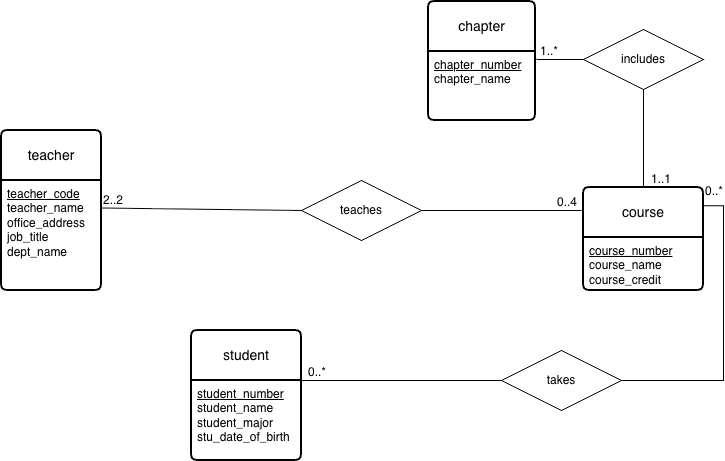

The diagram above was exported from draw.io. Its source (the exported page's mxGraphModel, read from the mxfile embedded in the PNG):
<mxGraphModel dx="1216" dy="800" grid="0" gridSize="10" guides="1" tooltips="1" connect="1" arrows="1" fold="1" page="1" pageScale="1" pageWidth="827" pageHeight="1169" math="0" shadow="0">
  <root>
    <mxCell id="0" />
    <mxCell id="1" parent="0" />
    <mxCell id="NjKx7RMaSUnNVi7-JnYQ-1" value="teacher" style="swimlane;childLayout=stackLayout;horizontal=1;startSize=50;horizontalStack=0;rounded=1;fontSize=14;fontStyle=0;strokeWidth=2;resizeParent=0;resizeLast=1;shadow=0;dashed=0;align=center;arcSize=4;whiteSpace=wrap;html=1;" parent="1" vertex="1">
      <mxGeometry x="40" y="160" width="100" height="160" as="geometry" />
    </mxCell>
    <mxCell id="NjKx7RMaSUnNVi7-JnYQ-2" value="&lt;div&gt;&lt;u&gt;teacher_code&lt;/u&gt;&lt;/div&gt;&lt;div&gt;teacher_name&lt;/div&gt;&lt;div&gt;office_address&lt;/div&gt;&lt;div&gt;job_title&lt;/div&gt;&lt;div&gt;dept_name&lt;/div&gt;" style="align=left;strokeColor=none;fillColor=none;spacingLeft=4;spacingRight=4;fontSize=12;verticalAlign=top;resizable=0;rotatable=0;part=1;html=1;whiteSpace=wrap;" parent="NjKx7RMaSUnNVi7-JnYQ-1" vertex="1">
      <mxGeometry y="50" width="100" height="110" as="geometry" />
    </mxCell>
    <mxCell id="NjKx7RMaSUnNVi7-JnYQ-28" style="edgeStyle=orthogonalEdgeStyle;rounded=0;orthogonalLoop=1;jettySize=auto;html=1;exitX=0.5;exitY=0;exitDx=0;exitDy=0;entryX=0.5;entryY=1;entryDx=0;entryDy=0;endArrow=none;" parent="1" source="NjKx7RMaSUnNVi7-JnYQ-3" target="NjKx7RMaSUnNVi7-JnYQ-27" edge="1">
      <mxGeometry relative="1" as="geometry" />
    </mxCell>
    <mxCell id="NjKx7RMaSUnNVi7-JnYQ-3" value="course" style="swimlane;childLayout=stackLayout;horizontal=1;startSize=50;horizontalStack=0;rounded=1;fontSize=14;fontStyle=0;strokeWidth=2;resizeParent=0;resizeLast=1;shadow=0;dashed=0;align=center;arcSize=4;whiteSpace=wrap;html=1;" parent="1" vertex="1">
      <mxGeometry x="622" y="217" width="120" height="103" as="geometry" />
    </mxCell>
    <mxCell id="NjKx7RMaSUnNVi7-JnYQ-4" value="&lt;u&gt;course_number&lt;/u&gt;&lt;div&gt;course_name&lt;br&gt;&lt;div&gt;course_credit&lt;/div&gt;&lt;/div&gt;" style="align=left;strokeColor=none;fillColor=none;spacingLeft=4;spacingRight=4;fontSize=12;verticalAlign=top;resizable=0;rotatable=0;part=1;html=1;whiteSpace=wrap;" parent="NjKx7RMaSUnNVi7-JnYQ-3" vertex="1">
      <mxGeometry y="50" width="120" height="53" as="geometry" />
    </mxCell>
    <mxCell id="NjKx7RMaSUnNVi7-JnYQ-5" value="student" style="swimlane;childLayout=stackLayout;horizontal=1;startSize=50;horizontalStack=0;rounded=1;fontSize=14;fontStyle=0;strokeWidth=2;resizeParent=0;resizeLast=1;shadow=0;dashed=0;align=center;arcSize=4;whiteSpace=wrap;html=1;" parent="1" vertex="1">
      <mxGeometry x="230" y="360" width="110" height="130" as="geometry" />
    </mxCell>
    <mxCell id="NjKx7RMaSUnNVi7-JnYQ-6" value="&lt;u&gt;student_number&lt;/u&gt;&lt;div&gt;student_name&lt;/div&gt;&lt;div&gt;student_major&lt;/div&gt;&lt;div&gt;stu_date_of_birth&lt;/div&gt;" style="align=left;strokeColor=none;fillColor=none;spacingLeft=4;spacingRight=4;fontSize=12;verticalAlign=top;resizable=0;rotatable=0;part=1;html=1;whiteSpace=wrap;" parent="NjKx7RMaSUnNVi7-JnYQ-5" vertex="1">
      <mxGeometry y="50" width="110" height="80" as="geometry" />
    </mxCell>
    <mxCell id="NjKx7RMaSUnNVi7-JnYQ-7" value="takes" style="shape=rhombus;perimeter=rhombusPerimeter;whiteSpace=wrap;html=1;align=center;" parent="1" vertex="1">
      <mxGeometry x="540" y="380" width="120" height="60" as="geometry" />
    </mxCell>
    <mxCell id="NjKx7RMaSUnNVi7-JnYQ-8" style="rounded=0;orthogonalLoop=1;jettySize=auto;html=1;exitX=1;exitY=0;exitDx=0;exitDy=0;entryX=0;entryY=0.5;entryDx=0;entryDy=0;endArrow=none;" parent="1" source="NjKx7RMaSUnNVi7-JnYQ-6" target="NjKx7RMaSUnNVi7-JnYQ-7" edge="1">
      <mxGeometry relative="1" as="geometry" />
    </mxCell>
    <mxCell id="NjKx7RMaSUnNVi7-JnYQ-10" style="edgeStyle=orthogonalEdgeStyle;rounded=0;orthogonalLoop=1;jettySize=auto;html=1;exitX=1;exitY=0.5;exitDx=0;exitDy=0;entryX=1;entryY=0.177;entryDx=0;entryDy=0;entryPerimeter=0;endArrow=none;" parent="1" source="NjKx7RMaSUnNVi7-JnYQ-7" target="NjKx7RMaSUnNVi7-JnYQ-3" edge="1">
      <mxGeometry relative="1" as="geometry" />
    </mxCell>
    <mxCell id="NjKx7RMaSUnNVi7-JnYQ-13" style="edgeStyle=orthogonalEdgeStyle;rounded=0;orthogonalLoop=1;jettySize=auto;html=1;endArrow=none;" parent="1" source="NjKx7RMaSUnNVi7-JnYQ-11" edge="1">
      <mxGeometry relative="1" as="geometry">
        <mxPoint x="620" y="240" as="targetPoint" />
      </mxGeometry>
    </mxCell>
    <mxCell id="NjKx7RMaSUnNVi7-JnYQ-11" value="teaches" style="shape=rhombus;perimeter=rhombusPerimeter;whiteSpace=wrap;html=1;align=center;" parent="1" vertex="1">
      <mxGeometry x="340" y="210" width="120" height="60" as="geometry" />
    </mxCell>
    <mxCell id="NjKx7RMaSUnNVi7-JnYQ-17" value="" style="endArrow=none;html=1;rounded=0;dashed=0;dashPattern=1 2;exitX=1;exitY=0.25;exitDx=0;exitDy=0;entryX=0;entryY=0.5;entryDx=0;entryDy=0;" parent="1" source="NjKx7RMaSUnNVi7-JnYQ-2" target="NjKx7RMaSUnNVi7-JnYQ-11" edge="1">
      <mxGeometry relative="1" as="geometry">
        <mxPoint x="417" y="445" as="sourcePoint" />
        <mxPoint x="297" y="240" as="targetPoint" />
        <Array as="points" />
      </mxGeometry>
    </mxCell>
    <mxCell id="NjKx7RMaSUnNVi7-JnYQ-18" value="2..2" style="resizable=0;html=1;whiteSpace=wrap;align=left;verticalAlign=bottom;" parent="NjKx7RMaSUnNVi7-JnYQ-17" connectable="0" vertex="1">
      <mxGeometry x="-1" relative="1" as="geometry" />
    </mxCell>
    <mxCell id="NjKx7RMaSUnNVi7-JnYQ-21" value="0..4" style="resizable=0;html=1;whiteSpace=wrap;align=left;verticalAlign=bottom;direction=south;" parent="1" connectable="0" vertex="1">
      <mxGeometry x="594" y="240" as="geometry" />
    </mxCell>
    <mxCell id="NjKx7RMaSUnNVi7-JnYQ-22" value="0..*" style="resizable=0;html=1;whiteSpace=wrap;align=left;verticalAlign=bottom;" parent="1" connectable="0" vertex="1">
      <mxGeometry x="345" y="410" as="geometry" />
    </mxCell>
    <mxCell id="NjKx7RMaSUnNVi7-JnYQ-23" value="0..*" style="resizable=0;html=1;whiteSpace=wrap;align=left;verticalAlign=bottom;" parent="1" connectable="0" vertex="1">
      <mxGeometry x="742" y="229" as="geometry" />
    </mxCell>
    <mxCell id="NjKx7RMaSUnNVi7-JnYQ-25" value="chapter" style="swimlane;childLayout=stackLayout;horizontal=1;startSize=50;horizontalStack=0;rounded=1;fontSize=14;fontStyle=0;strokeWidth=2;resizeParent=0;resizeLast=1;shadow=0;dashed=0;align=center;arcSize=4;whiteSpace=wrap;html=1;" parent="1" vertex="1">
      <mxGeometry x="467" y="31" width="107" height="119" as="geometry" />
    </mxCell>
    <mxCell id="NjKx7RMaSUnNVi7-JnYQ-26" value="&lt;u&gt;chapter_number&lt;/u&gt;&lt;div&gt;chapter_name&lt;/div&gt;" style="align=left;strokeColor=none;fillColor=none;spacingLeft=4;spacingRight=4;fontSize=12;verticalAlign=top;resizable=0;rotatable=0;part=1;html=1;whiteSpace=wrap;" parent="NjKx7RMaSUnNVi7-JnYQ-25" vertex="1">
      <mxGeometry y="50" width="107" height="69" as="geometry" />
    </mxCell>
    <mxCell id="NjKx7RMaSUnNVi7-JnYQ-27" value="includes" style="shape=rhombus;perimeter=rhombusPerimeter;whiteSpace=wrap;html=1;align=center;" parent="1" vertex="1">
      <mxGeometry x="622" y="59" width="120" height="60" as="geometry" />
    </mxCell>
    <mxCell id="NjKx7RMaSUnNVi7-JnYQ-29" value="1..1" style="resizable=0;html=1;whiteSpace=wrap;align=left;verticalAlign=bottom;" parent="1" connectable="0" vertex="1">
      <mxGeometry x="688" y="217" as="geometry" />
    </mxCell>
    <mxCell id="NjKx7RMaSUnNVi7-JnYQ-30" style="edgeStyle=orthogonalEdgeStyle;rounded=0;orthogonalLoop=1;jettySize=auto;html=1;exitX=0;exitY=0.5;exitDx=0;exitDy=0;entryX=1.006;entryY=0.114;entryDx=0;entryDy=0;entryPerimeter=0;endArrow=none;" parent="1" source="NjKx7RMaSUnNVi7-JnYQ-27" target="NjKx7RMaSUnNVi7-JnYQ-26" edge="1">
      <mxGeometry relative="1" as="geometry" />
    </mxCell>
    <mxCell id="NjKx7RMaSUnNVi7-JnYQ-31" value="1..*" style="resizable=0;html=1;whiteSpace=wrap;align=left;verticalAlign=bottom;" parent="1" connectable="0" vertex="1">
      <mxGeometry x="577" y="89" as="geometry" />
    </mxCell>
  </root>
</mxGraphModel>